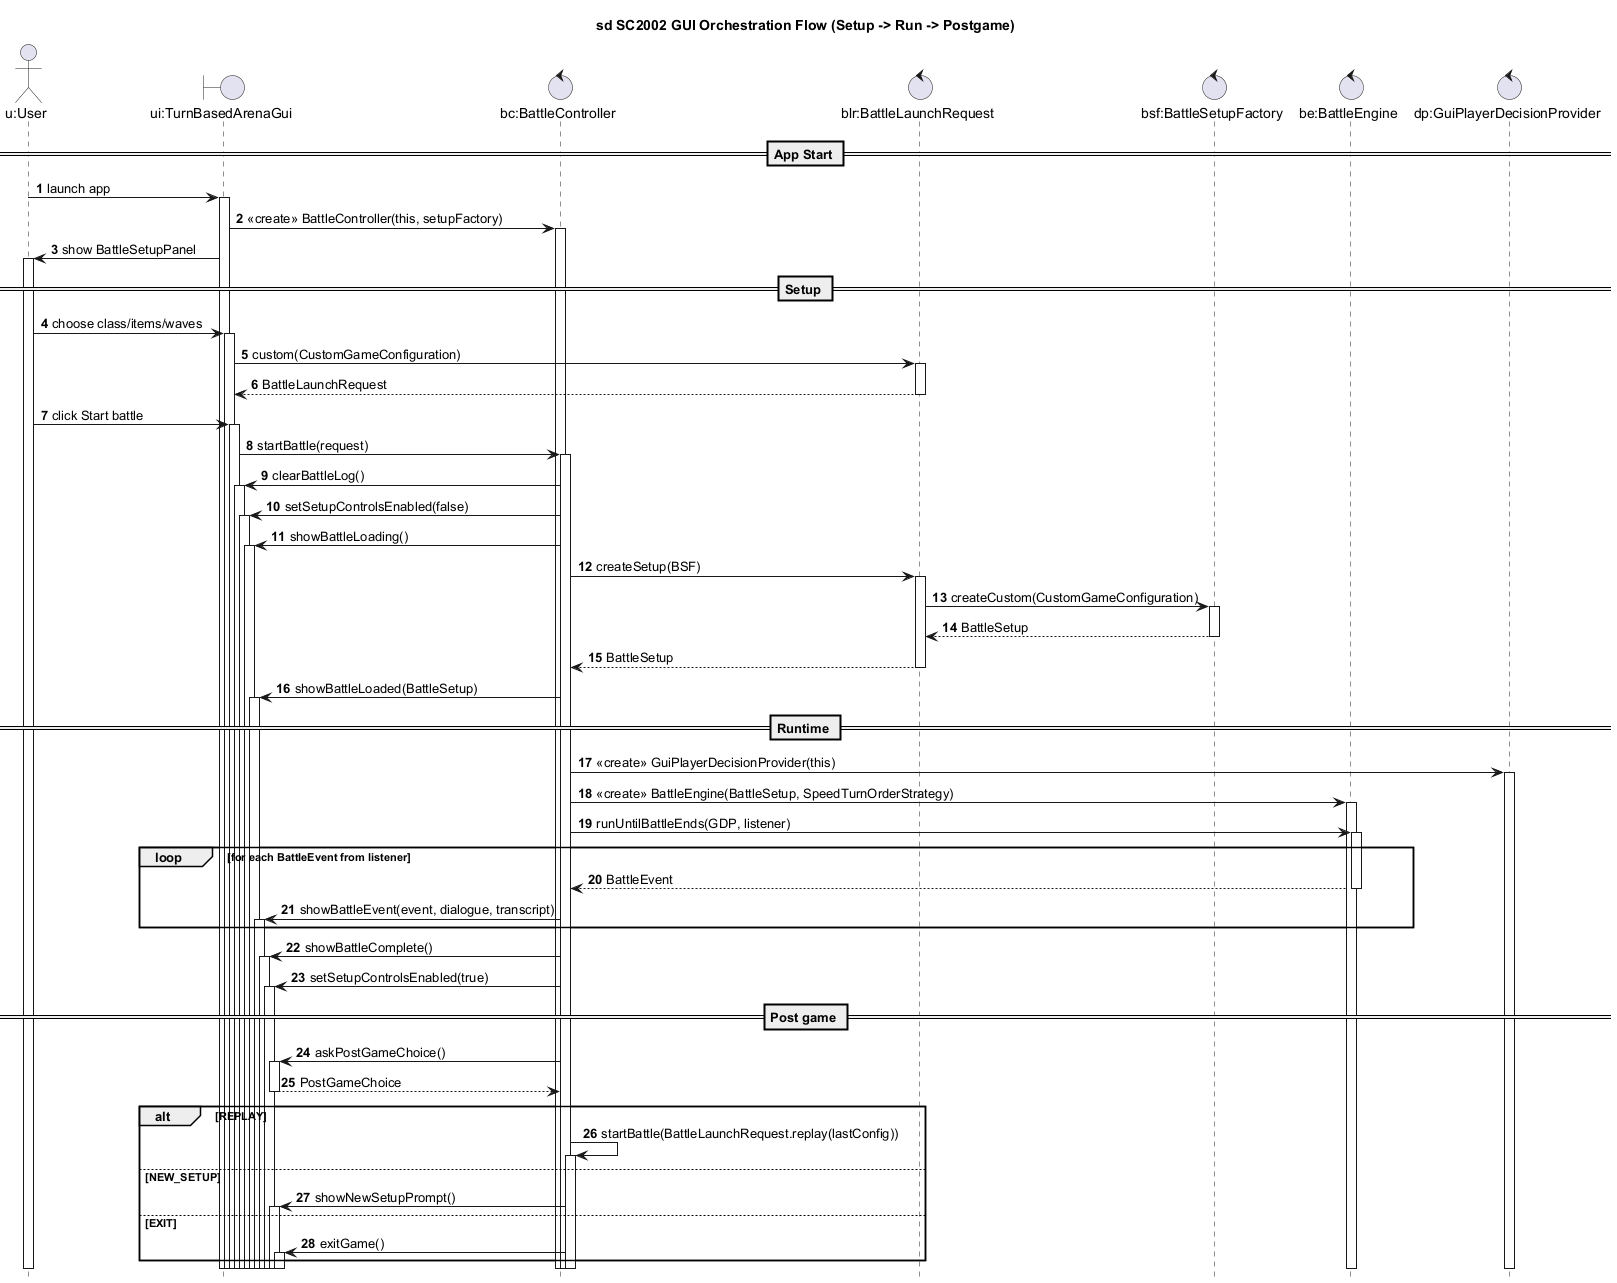

The diagram above was rendered by PlantUML. Its source (embedded in the PNG):
@startuml sd_SC2002_GUI_Orchestration
title sd SC2002 GUI Orchestration Flow (Setup -> Run -> Postgame)

hide footbox
autonumber
autoactivate on
skinparam shadowing false
skinparam ParticipantPadding 20
skinparam BoxPadding 10

actor "u:User" as U
boundary "ui:TurnBasedArenaGui" as UI
control "bc:BattleController" as BC
control "blr:BattleLaunchRequest" as BLR
control "bsf:BattleSetupFactory" as BSF
control "be:BattleEngine" as BE
control "dp:GuiPlayerDecisionProvider" as GDP

== App Start ==
U -> UI : launch app
UI -> BC : <<create>> BattleController(this, setupFactory)
UI -> U : show BattleSetupPanel

== Setup ==
U -> UI : choose class/items/waves
UI -> BLR : custom(CustomGameConfiguration)
BLR --> UI : BattleLaunchRequest
U -> UI : click Start battle
UI -> BC : startBattle(request)

BC -> UI : clearBattleLog()
BC -> UI : setSetupControlsEnabled(false)
BC -> UI : showBattleLoading()
BC -> BLR : createSetup(BSF)
BLR -> BSF : createCustom(CustomGameConfiguration)
BSF --> BLR : BattleSetup
BLR --> BC : BattleSetup
BC -> UI : showBattleLoaded(BattleSetup)

== Runtime ==
BC -> GDP : <<create>> GuiPlayerDecisionProvider(this)
BC -> BE : <<create>> BattleEngine(BattleSetup, SpeedTurnOrderStrategy)
BC -> BE : runUntilBattleEnds(GDP, listener)

loop for each BattleEvent from listener
  BE --> BC : BattleEvent
  BC -> UI : showBattleEvent(event, dialogue, transcript)
end

BC -> UI : showBattleComplete()
BC -> UI : setSetupControlsEnabled(true)

== Post game ==
BC -> UI : askPostGameChoice()
UI --> BC : PostGameChoice

alt REPLAY
  BC -> BC : startBattle(BattleLaunchRequest.replay(lastConfig))
else NEW_SETUP
  BC -> UI : showNewSetupPrompt()
else EXIT
  BC -> UI : exitGame()
end

@enduml